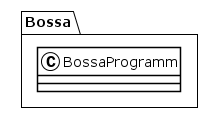

The diagram above was rendered by PlantUML. Its source (embedded in the PNG):
@startuml
!theme plain
package Bossa {
class BossaProgramm {
}
}
@enduml